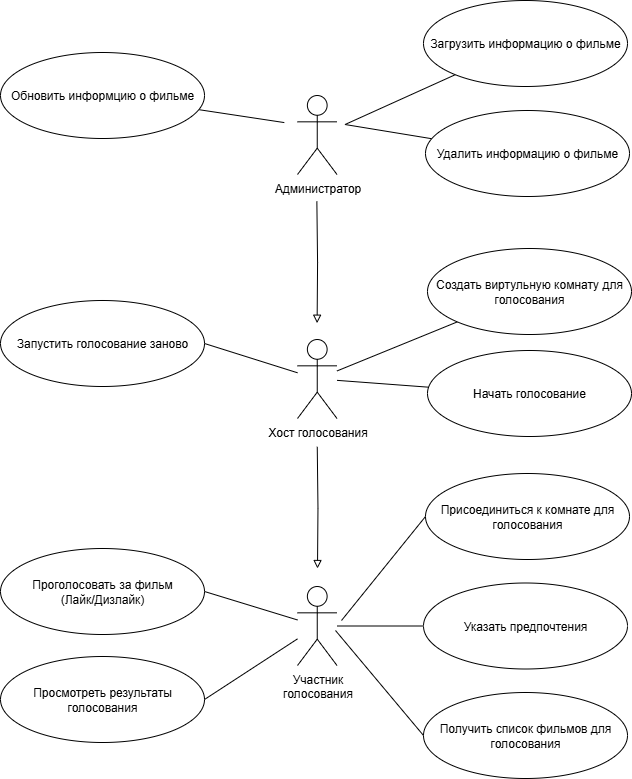

The diagram above was exported from draw.io. Its source (the exported page's mxGraphModel, read from the mxfile embedded in the PNG):
<mxGraphModel dx="1263" dy="2063" grid="0" gridSize="10" guides="1" tooltips="1" connect="1" arrows="1" fold="1" page="1" pageScale="1" pageWidth="850" pageHeight="1100" math="0" shadow="0">
  <root>
    <mxCell id="0" />
    <mxCell id="1" parent="0" />
    <mxCell id="2" style="edgeStyle=orthogonalEdgeStyle;rounded=0;orthogonalLoop=1;jettySize=auto;html=1;endArrow=none;endFill=0;startArrow=block;startFill=0;" edge="1" parent="1">
      <mxGeometry relative="1" as="geometry">
        <mxPoint x="359.75" y="143.3082781339947" as="targetPoint" />
        <mxPoint x="360" y="265" as="sourcePoint" />
      </mxGeometry>
    </mxCell>
    <mxCell id="3" value="Участник&lt;div&gt;голосования&lt;/div&gt;" style="shape=umlActor;verticalLabelPosition=bottom;verticalAlign=top;html=1;outlineConnect=0;" vertex="1" parent="1">
      <mxGeometry x="340" y="283" width="39.5" height="79" as="geometry" />
    </mxCell>
    <mxCell id="4" style="rounded=0;orthogonalLoop=1;jettySize=auto;html=1;exitX=0;exitY=0.5;exitDx=0;exitDy=0;endArrow=none;endFill=0;" edge="1" source="5" parent="1">
      <mxGeometry relative="1" as="geometry">
        <mxPoint x="384" y="317" as="targetPoint" />
      </mxGeometry>
    </mxCell>
    <mxCell id="5" value="Присоединиться к комнате для голосования" style="ellipse;whiteSpace=wrap;html=1;" vertex="1" parent="1">
      <mxGeometry x="468" y="170" width="204" height="86" as="geometry" />
    </mxCell>
    <mxCell id="6" style="rounded=0;orthogonalLoop=1;jettySize=auto;html=1;endArrow=none;endFill=0;exitX=0;exitY=0.5;exitDx=0;exitDy=0;" edge="1" source="7" target="3" parent="1">
      <mxGeometry relative="1" as="geometry">
        <mxPoint x="465" y="348" as="sourcePoint" />
      </mxGeometry>
    </mxCell>
    <mxCell id="7" value="Указать предпочтения" style="ellipse;whiteSpace=wrap;html=1;" vertex="1" parent="1">
      <mxGeometry x="466" y="279.5" width="204" height="86" as="geometry" />
    </mxCell>
    <mxCell id="8" style="rounded=0;orthogonalLoop=1;jettySize=auto;html=1;endArrow=none;endFill=0;exitX=0;exitY=0.5;exitDx=0;exitDy=0;" edge="1" source="9" parent="1">
      <mxGeometry relative="1" as="geometry">
        <mxPoint x="378" y="327" as="targetPoint" />
      </mxGeometry>
    </mxCell>
    <mxCell id="9" value="Получить список фильмов для голосования" style="ellipse;whiteSpace=wrap;html=1;" vertex="1" parent="1">
      <mxGeometry x="466" y="389" width="204" height="86" as="geometry" />
    </mxCell>
    <mxCell id="10" style="rounded=0;orthogonalLoop=1;jettySize=auto;html=1;exitX=1;exitY=0.5;exitDx=0;exitDy=0;endArrow=none;endFill=0;" edge="1" source="11" target="3" parent="1">
      <mxGeometry relative="1" as="geometry" />
    </mxCell>
    <mxCell id="11" value="Проголосовать за фильм&lt;div&gt;(Лайк/Дизлайк)&lt;/div&gt;" style="ellipse;whiteSpace=wrap;html=1;" vertex="1" parent="1">
      <mxGeometry x="43" y="245" width="204" height="86" as="geometry" />
    </mxCell>
    <mxCell id="12" style="rounded=0;orthogonalLoop=1;jettySize=auto;html=1;exitX=1;exitY=0.5;exitDx=0;exitDy=0;endArrow=none;endFill=0;" edge="1" source="13" target="3" parent="1">
      <mxGeometry relative="1" as="geometry">
        <mxPoint x="339.38101535373266" y="315.50791761610253" as="targetPoint" />
      </mxGeometry>
    </mxCell>
    <mxCell id="13" value="Просмотреть результаты голосования" style="ellipse;whiteSpace=wrap;html=1;" vertex="1" parent="1">
      <mxGeometry x="43" y="353" width="204" height="86" as="geometry" />
    </mxCell>
    <mxCell id="14" value="Хост голосования" style="shape=umlActor;verticalLabelPosition=bottom;verticalAlign=top;html=1;outlineConnect=0;" vertex="1" parent="1">
      <mxGeometry x="340" y="36" width="39.5" height="79" as="geometry" />
    </mxCell>
    <mxCell id="15" style="rounded=0;orthogonalLoop=1;jettySize=auto;html=1;endArrow=none;endFill=0;exitX=0;exitY=1;exitDx=0;exitDy=0;" edge="1" source="16" target="14" parent="1">
      <mxGeometry relative="1" as="geometry">
        <mxPoint x="390.04763539632177" y="74.90482457478856" as="targetPoint" />
      </mxGeometry>
    </mxCell>
    <mxCell id="16" value="Создать виртульную комнату для голосования" style="ellipse;whiteSpace=wrap;html=1;" vertex="1" parent="1">
      <mxGeometry x="470" y="-55" width="204" height="86" as="geometry" />
    </mxCell>
    <mxCell id="17" style="rounded=0;orthogonalLoop=1;jettySize=auto;html=1;endArrow=none;endFill=0;" edge="1" source="18" target="14" parent="1">
      <mxGeometry relative="1" as="geometry" />
    </mxCell>
    <mxCell id="18" value="Начать голосование" style="ellipse;whiteSpace=wrap;html=1;" vertex="1" parent="1">
      <mxGeometry x="470" y="47" width="204" height="86" as="geometry" />
    </mxCell>
    <mxCell id="19" style="rounded=0;orthogonalLoop=1;jettySize=auto;html=1;exitX=1;exitY=0.5;exitDx=0;exitDy=0;endArrow=none;endFill=0;" edge="1" source="20" target="14" parent="1">
      <mxGeometry relative="1" as="geometry" />
    </mxCell>
    <mxCell id="20" value="Запустить голосование заново" style="ellipse;whiteSpace=wrap;html=1;" vertex="1" parent="1">
      <mxGeometry x="43" y="-3" width="204" height="86" as="geometry" />
    </mxCell>
    <mxCell id="21" value="Администратор" style="shape=umlActor;verticalLabelPosition=bottom;verticalAlign=top;html=1;outlineConnect=0;" vertex="1" parent="1">
      <mxGeometry x="340" y="-208" width="39.5" height="79" as="geometry" />
    </mxCell>
    <mxCell id="22" style="rounded=0;orthogonalLoop=1;jettySize=auto;html=1;endArrow=none;endFill=0;" edge="1" source="23" parent="1">
      <mxGeometry relative="1" as="geometry">
        <mxPoint x="387.43487548828125" y="-178.93166848887563" as="targetPoint" />
      </mxGeometry>
    </mxCell>
    <mxCell id="23" value="Загрузить информацию о фильме" style="ellipse;whiteSpace=wrap;html=1;" vertex="1" parent="1">
      <mxGeometry x="466" y="-303" width="204" height="86" as="geometry" />
    </mxCell>
    <mxCell id="24" style="rounded=0;orthogonalLoop=1;jettySize=auto;html=1;endArrow=none;endFill=0;" edge="1" source="25" parent="1">
      <mxGeometry relative="1" as="geometry">
        <mxPoint x="387.93175473420524" y="-178.93166848887563" as="targetPoint" />
      </mxGeometry>
    </mxCell>
    <mxCell id="25" value="Удалить и&lt;span style=&quot;color: rgba(0, 0, 0, 0); font-family: monospace; font-size: 0px; text-align: start; text-wrap-mode: nowrap;&quot;&gt;%3CmxGraphModel%3E%3Croot%3E%3CmxCell%20id%3D%220%22%2F%3E%3CmxCell%20id%3D%221%22%20parent%3D%220%22%2F%3E%3CmxCell%20id%3D%222%22%20value%3D%22%D0%97%D0%B0%D0%B3%D1%80%D1%83%D0%B7%D0%B8%D1%82%D1%8C%20%D0%B8%D0%BD%D1%84%D0%BE%D1%80%D0%BC%D0%B0%D1%86%D0%B8%D1%8E%20%D0%BE%20%D1%84%D0%B8%D0%BB%D1%8C%D0%BC%D0%B5%22%20style%3D%22ellipse%3BwhiteSpace%3Dwrap%3Bhtml%3D1%3B%22%20vertex%3D%221%22%20parent%3D%221%22%3E%3CmxGeometry%20x%3D%22466%22%20y%3D%22-303%22%20width%3D%22204%22%20height%3D%2286%22%20as%3D%22geometry%22%2F%3E%3C%2FmxCell%3E%3C%2Froot%3E%3C%2FmxGraphModel%3E&lt;/span&gt;нформацию о фильме" style="ellipse;whiteSpace=wrap;html=1;" vertex="1" parent="1">
      <mxGeometry x="468" y="-193" width="204" height="86" as="geometry" />
    </mxCell>
    <mxCell id="26" style="rounded=0;orthogonalLoop=1;jettySize=auto;html=1;endArrow=none;endFill=0;" edge="1" source="27" parent="1">
      <mxGeometry relative="1" as="geometry">
        <mxPoint x="326.813749893852" y="-180.91923854662014" as="targetPoint" />
      </mxGeometry>
    </mxCell>
    <mxCell id="27" value="Обновить информцию о фильме" style="ellipse;whiteSpace=wrap;html=1;" vertex="1" parent="1">
      <mxGeometry x="43" y="-251" width="204" height="86" as="geometry" />
    </mxCell>
    <mxCell id="28" style="edgeStyle=orthogonalEdgeStyle;rounded=0;orthogonalLoop=1;jettySize=auto;html=1;endArrow=none;endFill=0;startArrow=block;startFill=0;" edge="1" parent="1">
      <mxGeometry relative="1" as="geometry">
        <mxPoint x="359.36" y="-102" as="targetPoint" />
        <mxPoint x="359.61" y="19.69172186600531" as="sourcePoint" />
      </mxGeometry>
    </mxCell>
  </root>
</mxGraphModel>